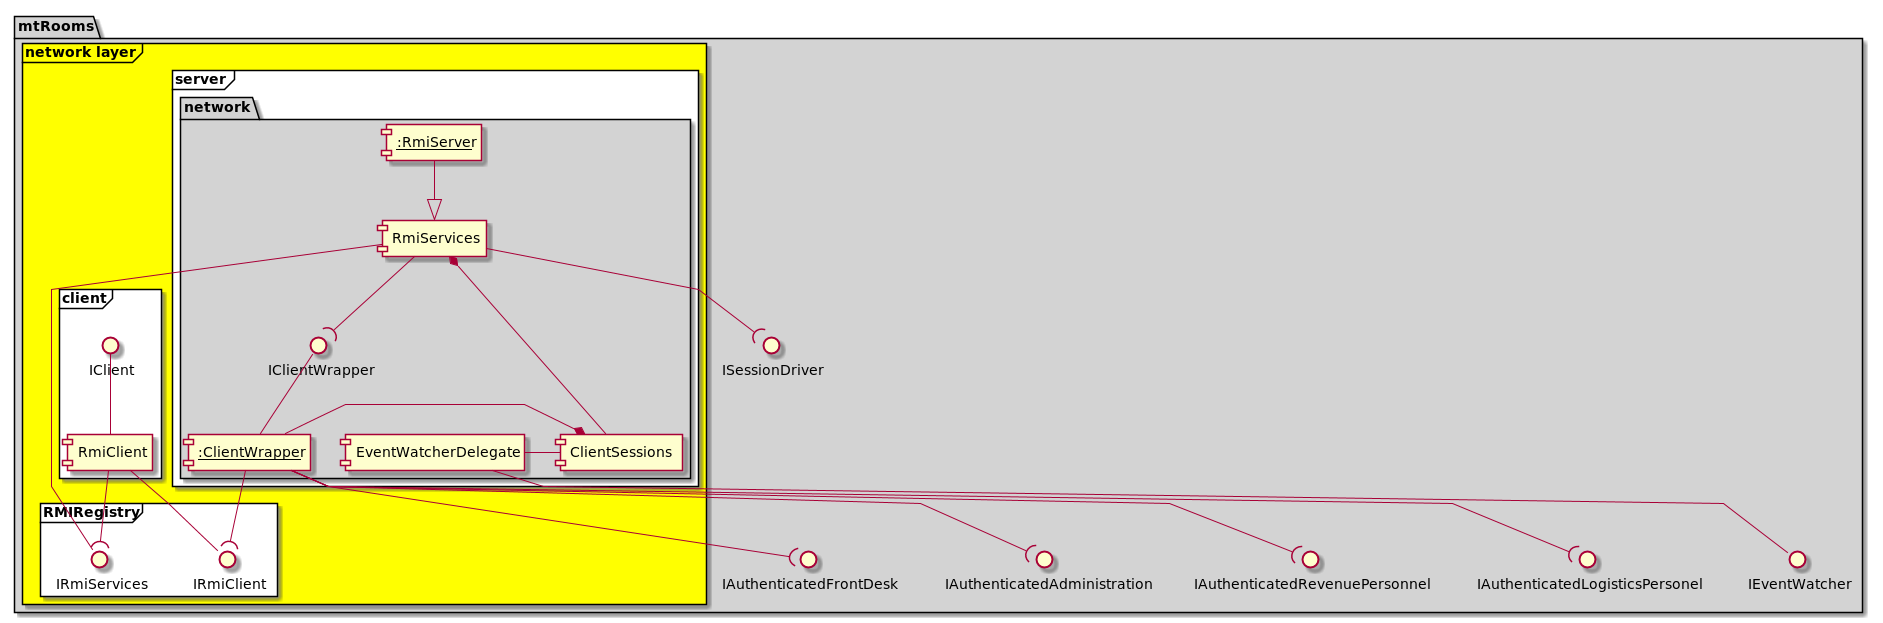

The diagram above was rendered by PlantUML. Its source (embedded in the PNG):
@startuml

skinparam linetype polyline

skinparam package {
    backgroundColor lightgrey
}

package mtRooms {
    frame "network layer" #yellow {
        frame "client" #white {
            IClient -- [RmiClient]
        }

        frame RMIRegistry as RMIRegistry #white {
            interface IRmiServices
            interface IRmiClient
        }

        frame "server" #white {
            package "network" {
                [<u>:ClientWrapper] as ClientWrapper
                [<u>:RmiServer] as RmiServer
                component RmiServices
                component ClientSessions
                component EventWatcherDelegate
                IClientWrapper -- ClientWrapper

                RmiServices --( IClientWrapper
                RmiServer --|> RmiServices
                ClientWrapper -* ClientSessions
                EventWatcherDelegate - ClientSessions
            }

        }

        ClientWrapper --( IRmiClient
        RmiServices *-- ClientSessions
        RmiClient --( IRmiServices
        RmiClient -- IRmiClient
        IRmiServices -- RmiServices
    }

    EventWatcherDelegate -down- IEventWatcher
    RmiServices -down-( ISessionDriver
    ClientWrapper -down-( IAuthenticatedFrontDesk
    ClientWrapper -down-( IAuthenticatedAdministration
    ClientWrapper -down-( IAuthenticatedRevenuePersonnel
    ClientWrapper -down-( IAuthenticatedLogisticsPersonel
}

@enduml